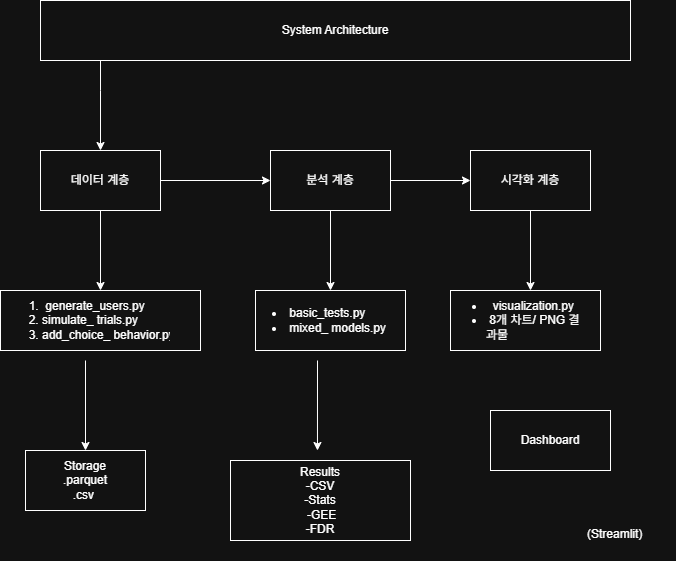

The diagram above was exported from draw.io. Its source (the exported page's mxGraphModel, read from the mxfile embedded in the PNG):
<mxGraphModel dx="788" dy="469" grid="1" gridSize="10" guides="1" tooltips="1" connect="1" arrows="1" fold="1" page="1" pageScale="1" pageWidth="827" pageHeight="1169" math="0" shadow="0">
  <root>
    <mxCell id="0" />
    <mxCell id="1" parent="0" />
    <mxCell id="c-OOdBfm3pxPoe5s5xLN-3" edge="1" parent="1" source="c-OOdBfm3pxPoe5s5xLN-1" style="edgeStyle=orthogonalEdgeStyle;rounded=0;orthogonalLoop=1;jettySize=auto;html=1;" target="c-OOdBfm3pxPoe5s5xLN-2" value="">
      <mxGeometry relative="1" as="geometry">
        <Array as="points">
          <mxPoint x="140" y="130" />
          <mxPoint x="140" y="130" />
        </Array>
      </mxGeometry>
    </mxCell>
    <mxCell id="c-OOdBfm3pxPoe5s5xLN-1" parent="1" style="rounded=0;whiteSpace=wrap;html=1;" value="System Architecture" vertex="1">
      <mxGeometry height="60" width="590" x="80" y="40" as="geometry" />
    </mxCell>
    <mxCell id="c-OOdBfm3pxPoe5s5xLN-5" edge="1" parent="1" source="c-OOdBfm3pxPoe5s5xLN-2" style="edgeStyle=orthogonalEdgeStyle;rounded=0;orthogonalLoop=1;jettySize=auto;html=1;" target="c-OOdBfm3pxPoe5s5xLN-4" value="">
      <mxGeometry relative="1" as="geometry" />
    </mxCell>
    <mxCell id="c-OOdBfm3pxPoe5s5xLN-12" edge="1" parent="1" source="c-OOdBfm3pxPoe5s5xLN-2" style="edgeStyle=orthogonalEdgeStyle;rounded=0;orthogonalLoop=1;jettySize=auto;html=1;" target="c-OOdBfm3pxPoe5s5xLN-11" value="">
      <mxGeometry relative="1" as="geometry" />
    </mxCell>
    <mxCell id="c-OOdBfm3pxPoe5s5xLN-2" parent="1" style="whiteSpace=wrap;html=1;rounded=0;" value="데이터 계층" vertex="1">
      <mxGeometry height="60" width="120" x="80" y="190" as="geometry" />
    </mxCell>
    <mxCell id="c-OOdBfm3pxPoe5s5xLN-7" edge="1" parent="1" source="c-OOdBfm3pxPoe5s5xLN-4" style="edgeStyle=orthogonalEdgeStyle;rounded=0;orthogonalLoop=1;jettySize=auto;html=1;" target="c-OOdBfm3pxPoe5s5xLN-6" value="">
      <mxGeometry relative="1" as="geometry" />
    </mxCell>
    <mxCell id="c-OOdBfm3pxPoe5s5xLN-15" edge="1" parent="1" source="c-OOdBfm3pxPoe5s5xLN-4" style="edgeStyle=orthogonalEdgeStyle;rounded=0;orthogonalLoop=1;jettySize=auto;html=1;" target="c-OOdBfm3pxPoe5s5xLN-14" value="">
      <mxGeometry relative="1" as="geometry" />
    </mxCell>
    <mxCell id="c-OOdBfm3pxPoe5s5xLN-4" parent="1" style="whiteSpace=wrap;html=1;rounded=0;" value="분석 계층" vertex="1">
      <mxGeometry height="60" width="120" x="310" y="190" as="geometry" />
    </mxCell>
    <mxCell id="c-OOdBfm3pxPoe5s5xLN-18" edge="1" parent="1" source="c-OOdBfm3pxPoe5s5xLN-6" style="edgeStyle=orthogonalEdgeStyle;rounded=0;orthogonalLoop=1;jettySize=auto;html=1;" value="">
      <mxGeometry relative="1" as="geometry">
        <mxPoint x="570" y="330" as="targetPoint" />
      </mxGeometry>
    </mxCell>
    <mxCell id="c-OOdBfm3pxPoe5s5xLN-6" parent="1" style="whiteSpace=wrap;html=1;rounded=0;" value="시각화 계층" vertex="1">
      <mxGeometry height="60" width="120" x="510" y="190" as="geometry" />
    </mxCell>
    <mxCell id="c-OOdBfm3pxPoe5s5xLN-11" parent="1" style="whiteSpace=wrap;html=1;rounded=0;" value="" vertex="1">
      <mxGeometry height="60" width="200" x="40" y="330" as="geometry" />
    </mxCell>
    <mxCell id="c-OOdBfm3pxPoe5s5xLN-24" edge="1" parent="1" source="c-OOdBfm3pxPoe5s5xLN-13" style="edgeStyle=orthogonalEdgeStyle;rounded=0;orthogonalLoop=1;jettySize=auto;html=1;" target="c-OOdBfm3pxPoe5s5xLN-23" value="">
      <mxGeometry relative="1" as="geometry" />
    </mxCell>
    <mxCell id="c-OOdBfm3pxPoe5s5xLN-13" parent="1" style="text;strokeColor=none;fillColor=none;html=1;whiteSpace=wrap;verticalAlign=middle;overflow=hidden;" value="&lt;ol&gt;&lt;li&gt;&amp;nbsp;generate_users.py&lt;/li&gt;&lt;li&gt;simulate_&amp;nbsp;trials.py&amp;nbsp;&lt;/li&gt;&lt;li&gt;add_choice_&amp;nbsp;behavior.py&amp;nbsp;&lt;/li&gt;&lt;/ol&gt;" vertex="1">
      <mxGeometry height="80" width="170" x="40" y="320" as="geometry" />
    </mxCell>
    <mxCell id="c-OOdBfm3pxPoe5s5xLN-14" parent="1" style="whiteSpace=wrap;html=1;rounded=0;" value="" vertex="1">
      <mxGeometry height="60" width="150" x="295" y="330" as="geometry" />
    </mxCell>
    <mxCell id="c-OOdBfm3pxPoe5s5xLN-31" edge="1" parent="1" source="c-OOdBfm3pxPoe5s5xLN-16" style="edgeStyle=orthogonalEdgeStyle;rounded=0;orthogonalLoop=1;jettySize=auto;html=1;exitX=0.5;exitY=1;exitDx=0;exitDy=0;">
      <mxGeometry relative="1" as="geometry">
        <mxPoint x="356.9661016949152" y="490" as="targetPoint" />
      </mxGeometry>
    </mxCell>
    <mxCell id="c-OOdBfm3pxPoe5s5xLN-16" parent="1" style="text;strokeColor=none;fillColor=none;html=1;whiteSpace=wrap;verticalAlign=middle;overflow=hidden;" value="&lt;ul&gt;&lt;li&gt;&lt;span style=&quot;background-color: transparent;&quot;&gt;&amp;nbsp;basic_tests.py&amp;nbsp;&lt;/span&gt;&lt;/li&gt;&lt;li&gt;&amp;nbsp;mixed_&amp;nbsp;models.py&amp;nbsp;&lt;/li&gt;&lt;/ul&gt;" vertex="1">
      <mxGeometry height="80" width="146" x="284" y="320" as="geometry" />
    </mxCell>
    <mxCell id="c-OOdBfm3pxPoe5s5xLN-21" parent="1" style="whiteSpace=wrap;html=1;rounded=0;" value="" vertex="1">
      <mxGeometry height="60" width="150" x="490" y="330" as="geometry" />
    </mxCell>
    <mxCell id="c-OOdBfm3pxPoe5s5xLN-22" parent="1" style="text;strokeColor=none;fillColor=none;html=1;whiteSpace=wrap;verticalAlign=middle;overflow=hidden;" value="&lt;ul&gt;&lt;li&gt;&lt;span style=&quot;background-color: transparent;&quot;&gt;&amp;nbsp;&amp;nbsp;visualization.py&amp;nbsp;&lt;/span&gt;&lt;/li&gt;&lt;li&gt;&amp;nbsp;8개 차트/&amp;nbsp;PNG 결과물&amp;nbsp;&lt;/li&gt;&lt;/ul&gt;" vertex="1">
      <mxGeometry height="80" width="146" x="484" y="320" as="geometry" />
    </mxCell>
    <mxCell id="c-OOdBfm3pxPoe5s5xLN-23" parent="1" style="whiteSpace=wrap;html=1;" value="Storage&lt;div&gt;.parquet&lt;/div&gt;&lt;div&gt;.csv&amp;nbsp;&lt;/div&gt;" vertex="1">
      <mxGeometry height="60" width="120" x="65" y="490" as="geometry" />
    </mxCell>
    <mxCell id="c-OOdBfm3pxPoe5s5xLN-25" parent="1" style="whiteSpace=wrap;html=1;" value="&lt;div&gt;&lt;br&gt;&lt;/div&gt;Results&lt;div&gt;-CSV&lt;/div&gt;&lt;div&gt;-Stats&lt;/div&gt;&lt;div&gt;&amp;nbsp;-GEE&lt;/div&gt;&lt;div&gt;-FDR&lt;br&gt;&lt;div&gt;&lt;br&gt;&lt;/div&gt;&lt;/div&gt;" vertex="1">
      <mxGeometry height="80" width="180" x="270" y="500" as="geometry" />
    </mxCell>
    <mxCell id="c-OOdBfm3pxPoe5s5xLN-27" parent="1" style="rounded=0;whiteSpace=wrap;html=1;" value="Dashboard" vertex="1">
      <mxGeometry height="60" width="120" x="530" y="450" as="geometry" />
    </mxCell>
    <mxCell id="c-OOdBfm3pxPoe5s5xLN-28" parent="1" style="text;whiteSpace=wrap;" value="(Streamlit)" vertex="1">
      <mxGeometry height="40" width="90" x="625" y="560" as="geometry" />
    </mxCell>
  </root>
</mxGraphModel>